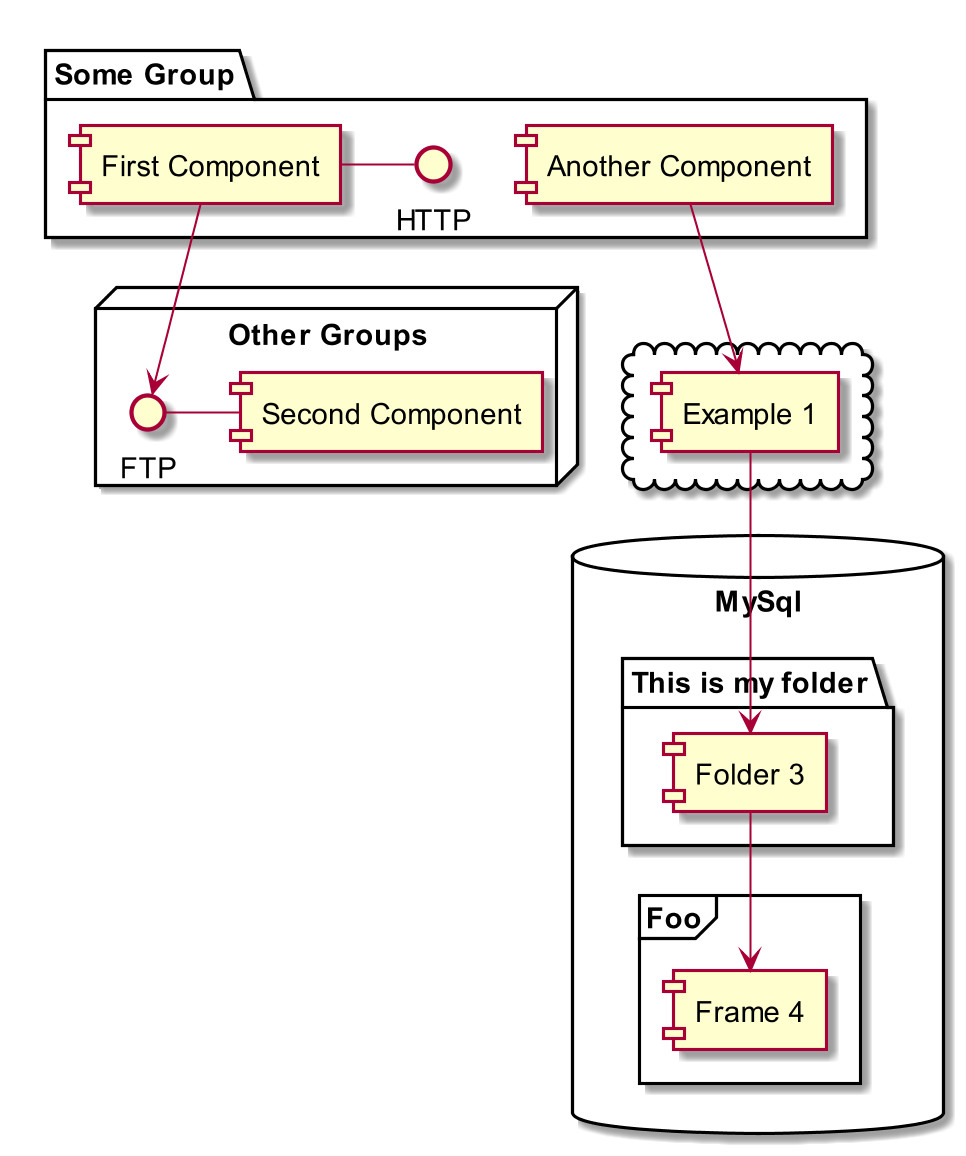

The diagram above was rendered by PlantUML. Its source (embedded in the PNG):
@startuml
skinparam dpi 200

package "Some Group" {
  HTTP - [First Component]
  [Another Component]
}

node "Other Groups" {
  FTP - [Second Component]
  [First Component] --> FTP
}

cloud {
  [Example 1]
}

database "MySql" {
  folder "This is my folder" {
    [Folder 3]
  }
  frame "Foo" {
    [Frame 4]
  }
}

[Another Component] --> [Example 1]
[Example 1] --> [Folder 3]
[Folder 3] --> [Frame 4]
@enduml